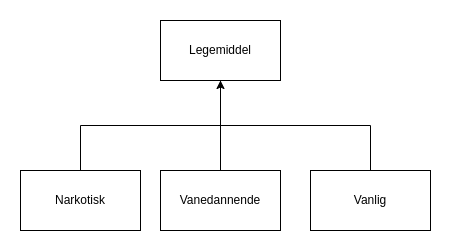

The diagram above was exported from draw.io. Its source (the exported page's mxGraphModel, read from the mxfile embedded in the PNG):
<mxGraphModel dx="1102" dy="717" grid="1" gridSize="10" guides="1" tooltips="1" connect="1" arrows="1" fold="1" page="1" pageScale="1" pageWidth="827" pageHeight="1169" math="0" shadow="0">
  <root>
    <mxCell id="WIyWlLk6GJQsqaUBKTNV-0" />
    <mxCell id="WIyWlLk6GJQsqaUBKTNV-1" parent="WIyWlLk6GJQsqaUBKTNV-0" />
    <mxCell id="RvoLHHT9L8MStZLm3TsD-1" value="Vanedannende" style="rounded=0;whiteSpace=wrap;html=1;" vertex="1" parent="WIyWlLk6GJQsqaUBKTNV-1">
      <mxGeometry x="340" y="320" width="120" height="60" as="geometry" />
    </mxCell>
    <mxCell id="RvoLHHT9L8MStZLm3TsD-4" style="edgeStyle=orthogonalEdgeStyle;rounded=0;orthogonalLoop=1;jettySize=auto;html=1;exitX=0.5;exitY=0;exitDx=0;exitDy=0;entryX=0.5;entryY=1;entryDx=0;entryDy=0;" edge="1" parent="WIyWlLk6GJQsqaUBKTNV-1" source="RvoLHHT9L8MStZLm3TsD-2" target="RvoLHHT9L8MStZLm3TsD-0">
      <mxGeometry relative="1" as="geometry" />
    </mxCell>
    <mxCell id="RvoLHHT9L8MStZLm3TsD-2" value="Narkotisk" style="rounded=0;whiteSpace=wrap;html=1;" vertex="1" parent="WIyWlLk6GJQsqaUBKTNV-1">
      <mxGeometry x="200" y="320" width="120" height="60" as="geometry" />
    </mxCell>
    <mxCell id="RvoLHHT9L8MStZLm3TsD-3" value="Vanlig" style="rounded=0;whiteSpace=wrap;html=1;" vertex="1" parent="WIyWlLk6GJQsqaUBKTNV-1">
      <mxGeometry x="490" y="320" width="120" height="60" as="geometry" />
    </mxCell>
    <mxCell id="RvoLHHT9L8MStZLm3TsD-7" value="" style="edgeStyle=orthogonalEdgeStyle;rounded=0;orthogonalLoop=1;jettySize=auto;html=1;exitX=0.5;exitY=0;exitDx=0;exitDy=0;endArrow=none;" edge="1" parent="WIyWlLk6GJQsqaUBKTNV-1" source="RvoLHHT9L8MStZLm3TsD-3" target="RvoLHHT9L8MStZLm3TsD-0">
      <mxGeometry relative="1" as="geometry">
        <mxPoint x="400" y="160" as="targetPoint" />
        <mxPoint x="550" y="320" as="sourcePoint" />
      </mxGeometry>
    </mxCell>
    <mxCell id="RvoLHHT9L8MStZLm3TsD-0" value="Legemiddel" style="rounded=0;whiteSpace=wrap;html=1;" vertex="1" parent="WIyWlLk6GJQsqaUBKTNV-1">
      <mxGeometry x="340" y="170" width="120" height="60" as="geometry" />
    </mxCell>
    <mxCell id="RvoLHHT9L8MStZLm3TsD-8" value="" style="edgeStyle=orthogonalEdgeStyle;rounded=0;orthogonalLoop=1;jettySize=auto;html=1;exitX=0.5;exitY=0;exitDx=0;exitDy=0;endArrow=none;" edge="1" parent="WIyWlLk6GJQsqaUBKTNV-1" source="RvoLHHT9L8MStZLm3TsD-1" target="RvoLHHT9L8MStZLm3TsD-0">
      <mxGeometry relative="1" as="geometry">
        <mxPoint x="400" y="160" as="targetPoint" />
        <mxPoint x="400" y="320" as="sourcePoint" />
      </mxGeometry>
    </mxCell>
  </root>
</mxGraphModel>